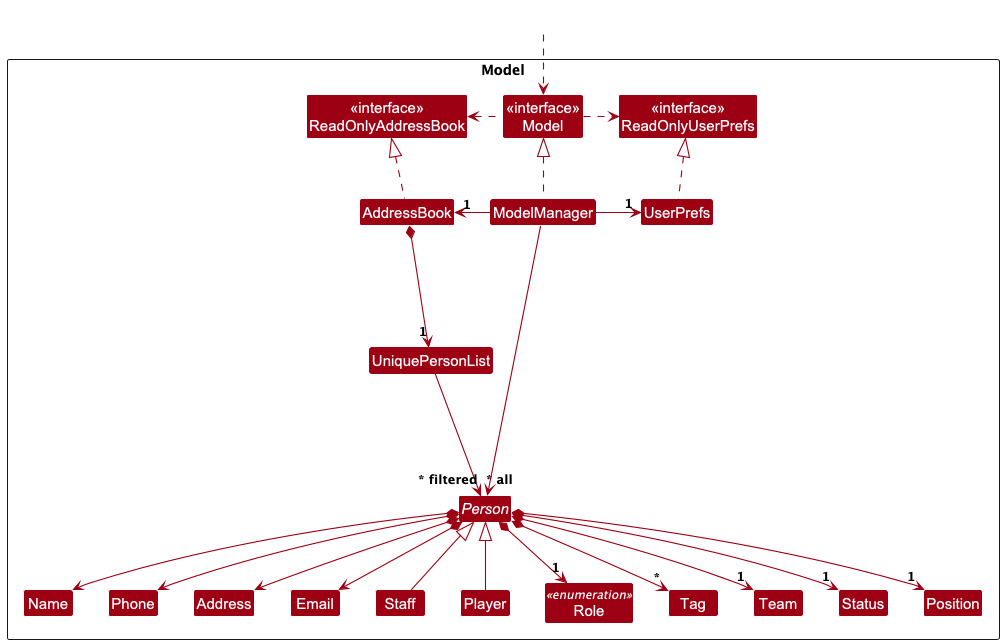

The diagram above was rendered by PlantUML. Its source (embedded in the PNG):
@startuml
!include style.puml
skinparam arrowThickness 1.1
skinparam arrowColor MODEL_COLOR
skinparam classBackgroundColor MODEL_COLOR

Package Model as ModelPackage <<Rectangle>>{
Class "<<interface>>\nReadOnlyAddressBook" as ReadOnlyAddressBook
Class "<<interface>>\nReadOnlyUserPrefs" as ReadOnlyUserPrefs
Class "<<interface>>\nModel" as Model
Class AddressBook
Class ModelManager
Class UserPrefs

Class UniquePersonList
abstract Class Person
Class Staff
Class Player
Enum Role <<enumeration>>
Class Address
Class Email
Class Name
Class Phone
Class Tag
Class Team
Class Status
Class Position

Class I #FFFFFF
}

Class HiddenOutside #FFFFFF
HiddenOutside ..> Model

AddressBook .up.|> ReadOnlyAddressBook

ModelManager .up.|> Model
Model .right.> ReadOnlyUserPrefs
Model .left.> ReadOnlyAddressBook
ModelManager -left-> "1" AddressBook
ModelManager -right-> "1" UserPrefs
UserPrefs .up.|> ReadOnlyUserPrefs

AddressBook *--> "1" UniquePersonList
UniquePersonList ---> "~* all   " Person
ModelManager -----> "~* filtered" Person

'------- Person Attributes & Enum -------
Person *--> Name
Person *--> Phone
Person *--> Email
Person *--> Address
Person *--> "*" Tag
Person *--> "1" Role
Person *--> "1" Team
Person *--> "1" Status
Person *--> "1" Position

'------- Inheritance -------
Staff -up-|> Person
Player -up-|> Person
'---------------------------

Name -[hidden]right-> Phone
Phone -[hidden]right-> Address
Address -[hidden]right-> Email
@enduml